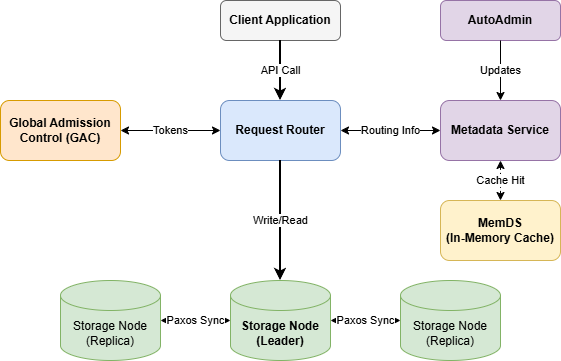

The diagram above was exported from draw.io. Its source (the exported page's mxGraphModel, read from the mxfile embedded in the PNG):
<mxGraphModel dx="1030" dy="568" grid="1" gridSize="10" guides="1" tooltips="1" connect="1" arrows="1" fold="1" page="1" pageScale="1" pageWidth="850" pageHeight="1100" math="0" shadow="0">
  <root>
    <mxCell id="0" />
    <mxCell id="1" parent="0" />
    <mxCell id="s1Mu58UHs-pLJdIK7Teb-1" parent="1" style="rounded=1;whiteSpace=wrap;html=1;fillColor=#f5f5f5;strokeColor=#666666;fontStyle=1" value="Client Application" vertex="1">
      <mxGeometry height="40" width="120" x="440" y="100" as="geometry" />
    </mxCell>
    <mxCell id="s1Mu58UHs-pLJdIK7Teb-2" parent="1" style="rounded=1;whiteSpace=wrap;html=1;fillColor=#dae8fc;strokeColor=#6c8ebf;fontStyle=1" value="Request Router" vertex="1">
      <mxGeometry height="60" width="120" x="440" y="200" as="geometry" />
    </mxCell>
    <mxCell id="s1Mu58UHs-pLJdIK7Teb-3" parent="1" style="rounded=1;whiteSpace=wrap;html=1;fillColor=#ffe6cc;strokeColor=#d79b00;fontStyle=1" value="Global Admission&#10;Control (GAC)" vertex="1">
      <mxGeometry height="60" width="120" x="220" y="200" as="geometry" />
    </mxCell>
    <mxCell id="s1Mu58UHs-pLJdIK7Teb-4" parent="1" style="rounded=1;whiteSpace=wrap;html=1;fillColor=#e1d5e7;strokeColor=#9673a6;fontStyle=1" value="Metadata Service" vertex="1">
      <mxGeometry height="60" width="120" x="660" y="200" as="geometry" />
    </mxCell>
    <mxCell id="s1Mu58UHs-pLJdIK7Teb-5" parent="1" style="rounded=1;whiteSpace=wrap;html=1;fillColor=#e1d5e7;strokeColor=#9673a6;fontStyle=1" value="AutoAdmin" vertex="1">
      <mxGeometry height="40" width="120" x="660" y="100" as="geometry" />
    </mxCell>
    <mxCell id="s1Mu58UHs-pLJdIK7Teb-6" parent="1" style="rounded=1;whiteSpace=wrap;html=1;fillColor=#fff2cc;strokeColor=#d6b656;fontStyle=1" value="MemDS&#10;(In-Memory Cache)" vertex="1">
      <mxGeometry height="60" width="120" x="660" y="300" as="geometry" />
    </mxCell>
    <mxCell id="s1Mu58UHs-pLJdIK7Teb-7" parent="1" style="shape=cylinder3;whiteSpace=wrap;html=1;boundedLbl=1;backgroundOutline=1;size=15;fillColor=#d5e8d4;strokeColor=#82b366;" value="Storage Node&#10;(Replica)" vertex="1">
      <mxGeometry height="80" width="100" x="280" y="380" as="geometry" />
    </mxCell>
    <mxCell id="s1Mu58UHs-pLJdIK7Teb-8" parent="1" style="shape=cylinder3;whiteSpace=wrap;html=1;boundedLbl=1;backgroundOutline=1;size=15;fillColor=#d5e8d4;strokeColor=#82b366;fontStyle=1" value="Storage Node&#10;(Leader)" vertex="1">
      <mxGeometry height="80" width="100" x="450" y="380" as="geometry" />
    </mxCell>
    <mxCell id="s1Mu58UHs-pLJdIK7Teb-9" parent="1" style="shape=cylinder3;whiteSpace=wrap;html=1;boundedLbl=1;backgroundOutline=1;size=15;fillColor=#d5e8d4;strokeColor=#82b366;" value="Storage Node&#10;(Replica)" vertex="1">
      <mxGeometry height="80" width="100" x="620" y="380" as="geometry" />
    </mxCell>
    <mxCell id="s1Mu58UHs-pLJdIK7Teb-10" edge="1" parent="1" source="s1Mu58UHs-pLJdIK7Teb-1" style="endArrow=classic;html=1;rounded=0;strokeWidth=2;" target="s1Mu58UHs-pLJdIK7Teb-2" value="API Call">
      <mxGeometry relative="1" as="geometry" />
    </mxCell>
    <mxCell id="s1Mu58UHs-pLJdIK7Teb-11" edge="1" parent="1" source="s1Mu58UHs-pLJdIK7Teb-2" style="endArrow=classic;startArrow=classic;html=1;rounded=0;" target="s1Mu58UHs-pLJdIK7Teb-3" value="Tokens">
      <mxGeometry relative="1" as="geometry" />
    </mxCell>
    <mxCell id="s1Mu58UHs-pLJdIK7Teb-12" edge="1" parent="1" source="s1Mu58UHs-pLJdIK7Teb-2" style="endArrow=classic;startArrow=classic;html=1;rounded=0;" target="s1Mu58UHs-pLJdIK7Teb-4" value="Routing Info">
      <mxGeometry relative="1" as="geometry" />
    </mxCell>
    <mxCell id="s1Mu58UHs-pLJdIK7Teb-13" edge="1" parent="1" source="s1Mu58UHs-pLJdIK7Teb-4" style="endArrow=classic;startArrow=classic;html=1;rounded=0;dashed=1;" target="s1Mu58UHs-pLJdIK7Teb-6" value="Cache Hit">
      <mxGeometry relative="1" as="geometry" />
    </mxCell>
    <mxCell id="s1Mu58UHs-pLJdIK7Teb-14" edge="1" parent="1" source="s1Mu58UHs-pLJdIK7Teb-5" style="endArrow=classic;html=1;rounded=0;" target="s1Mu58UHs-pLJdIK7Teb-4" value="Updates">
      <mxGeometry relative="1" as="geometry" />
    </mxCell>
    <mxCell id="s1Mu58UHs-pLJdIK7Teb-15" edge="1" parent="1" source="s1Mu58UHs-pLJdIK7Teb-2" style="endArrow=classic;html=1;rounded=0;strokeWidth=2;" target="s1Mu58UHs-pLJdIK7Teb-8" value="Write/Read">
      <mxGeometry relative="1" as="geometry" />
    </mxCell>
    <mxCell id="s1Mu58UHs-pLJdIK7Teb-16" edge="1" parent="1" source="s1Mu58UHs-pLJdIK7Teb-8" style="endArrow=classic;startArrow=classic;html=1;rounded=0;dashed=1;" target="s1Mu58UHs-pLJdIK7Teb-7" value="Paxos Sync">
      <mxGeometry relative="1" as="geometry" />
    </mxCell>
    <mxCell id="s1Mu58UHs-pLJdIK7Teb-17" edge="1" parent="1" source="s1Mu58UHs-pLJdIK7Teb-8" style="endArrow=classic;startArrow=classic;html=1;rounded=0;dashed=1;" target="s1Mu58UHs-pLJdIK7Teb-9" value="Paxos Sync">
      <mxGeometry relative="1" as="geometry" />
    </mxCell>
  </root>
</mxGraphModel>